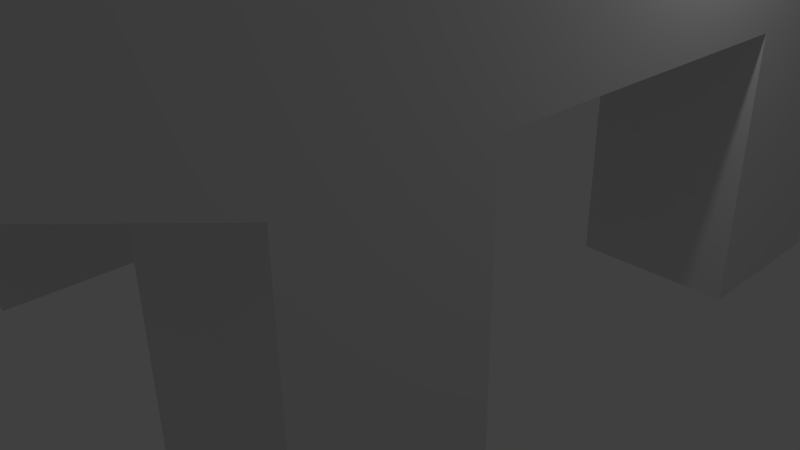 # Source: table.blend  (saved by Blender 2.72.0; exported with 4.5.12 LTS)
import bpy
from mathutils import Matrix  # noqa: F401  (used for matrix-valued properties, if any)

bpy.ops.wm.read_factory_settings(use_empty=True)
scene = bpy.context.scene
scene.name = 'Scene'

# ---- collections
col_collection_1 = bpy.data.collections.new('Collection 1'); scene.collection.children.link(col_collection_1)

# ---- materials (node trees are filled in below, after node groups)
mat_material = bpy.data.materials.new('Material')
mat_material.alpha_threshold = 0.0
mat_material.use_transparent_shadow = False
mat_material.roughness = 0.5
mat_material.line_color = (0.0, 0.0, 0.0, 1.0)

# ---- material node trees

# ---- world
world_world = bpy.data.worlds.new('World'); scene.world = world_world
world_world.color = (0.05088, 0.05088, 0.05088)
world_world.use_sun_shadow = False
world_world.sun_shadow_jitter_overblur = 0.0
world_world.cycles.sampling_method = 'MANUAL'
world_world.cycles.sample_map_resolution = 256

# ---- cameras
cam_camera = bpy.data.cameras.new('Camera')
cam_camera.clip_end = 100.0
cam_camera.lens = 35.0
cam_camera.sensor_width = 32.0
cam_camera.sensor_height = 18.0
cam_camera.ortho_scale = 7.314
cam_camera.dof.focus_distance = 0.0
cam_camera.dof.aperture_fstop = 128.0

# ---- lights
light_lamp = bpy.data.lights.new('Lamp', 'POINT')
light_lamp.transmission_factor = 0.0
light_lamp.cutoff_distance = 30.0
light_lamp.energy = 100.0
light_lamp.shadow_buffer_clip_start = 1.001
light_lamp.shadow_soft_size = 0.1
light_lamp.shadow_maximum_resolution = 0.006
light_lamp.use_absolute_resolution = True
light_lamp.cycles.use_multiple_importance_sampling = False

# ---- meshes
me_cube = bpy.data.meshes.new('Cube')
me_cube.from_pydata([(3.695, 4.013, -0.6), (3.695, -4.013, -0.6), (-3.695, -4.013, -0.6), (-3.695, 4.013, -0.6), (3.695, 7.538, 0.6), (3.695, -7.538, 0.6), (-3.695, -7.538, 0.6), (-3.695, 7.538, 0.6), (3.695, 4.768e-07, -0.6), (7.153e-07, 7.538, -0.6), (-2.384e-07, -7.538, -0.6), (-3.695, 1.907e-06, -0.6), (2.384e-07, 1.192e-06, -0.6), (3.695, -2.007, -0.6), (-1.848, 4.013, -0.6), (-1.848, -4.013, -0.6), (-3.695, 2.007, -0.6), (3.695, 2.007, -0.6), (1.848, 4.013, -0.6), (1.848, -4.013, -0.6), (-3.695, -2.007, -0.6), (-1.848, 1.55e-06, -0.6), (1.848, 8.345e-07, -0.6), (4.768e-07, 3.769, -0.6), (0.0, -3.769, -0.6), (-1.848, -2.007, -0.6), (-1.848, 2.007, -0.6), (1.848, 2.007, -0.6), (1.848, -2.007, -0.6), (3.695, 4.013, -3.677), (3.695, -4.013, -3.677), (-3.695, -4.013, -3.677), (-3.695, 4.013, -3.677), (3.695, -2.007, -3.677), (-1.848, 4.013, -3.677), (-1.848, -4.013, -3.677), (-3.695, 2.007, -3.677), (3.695, 2.007, -3.677), (1.848, 4.013, -3.677), (1.848, -4.013, -3.677), (-3.695, -2.007, -3.677), (-1.848, -2.007, -3.677), (-1.848, 2.007, -3.677), (1.848, 2.007, -3.677), (1.848, -2.007, -3.677), (3.695, 7.538, 0.9131), (3.695, -7.538, 0.9131), (-3.695, -7.538, 0.9131), (-3.695, 7.538, 0.9131)], [], [(15, 2, 31, 35), (7, 6, 47, 48), (0, 4, 5, 1, 13, 8, 17), (1, 5, 6, 2, 15, 10, 19), (2, 6, 7, 3, 16, 11, 20), (4, 0, 18, 9, 14, 3, 7), (26, 21, 11, 16), (27, 22, 12, 23), (28, 19, 10, 24), (21, 25, 20, 11), (12, 24, 25, 21), (24, 10, 15, 25), (14, 26, 42, 34), (9, 23, 26, 14), (23, 12, 21, 26), (18, 27, 23, 9), (2, 20, 40, 31), (17, 8, 22, 27), (22, 28, 24, 12), (8, 13, 28, 22), (16, 3, 32, 36), (41, 35, 31, 40), (34, 42, 36, 32), (29, 37, 43, 38), (33, 30, 39, 44), (18, 0, 29, 38), (26, 16, 36, 42), (19, 28, 44, 39), (3, 14, 34, 32), (28, 13, 33, 44), (20, 25, 41, 40), (17, 27, 43, 37), (1, 19, 39, 30), (0, 17, 37, 29), (25, 15, 35, 41), (13, 1, 30, 33), (27, 18, 38, 43), (45, 48, 47, 46), (6, 5, 46, 47), (4, 7, 48, 45), (5, 4, 45, 46)])
me_cube.materials.append(mat_material)
me_cube.use_remesh_preserve_volume = False
me_cube.use_remesh_preserve_attributes = False
me_cube.use_mirror_vertex_groups = False
me_cube.update()

# ---- objects
ob_cube = bpy.data.objects.new('Cube', me_cube)
ob_lamp = bpy.data.objects.new('Lamp', light_lamp)
ob_camera = bpy.data.objects.new('Camera', cam_camera)

# ---- transforms, parenting, visibility, modifiers, constraints
ob_cube.location = (0.0, 0.0, 3.745)
ob_cube.lock_rotations_4d = False
ob_cube.empty_display_type = 'ARROWS'
ob_cube.lineart.crease_threshold = 0.0
ob_lamp.location = (4.076, 1.005, 5.904)
ob_lamp.rotation_euler = (0.6503, 0.05522, 1.866)
ob_lamp.lock_rotations_4d = False
ob_lamp.empty_display_type = 'ARROWS'
ob_lamp.color = (0.0, 0.0, 0.0, 0.0)
ob_lamp.lineart.crease_threshold = 0.0
ob_camera.location = (7.481, -6.508, 5.344)
ob_camera.rotation_euler = (1.109, 0.01082, 0.8149)
ob_camera.lock_rotations_4d = False
ob_camera.empty_display_type = 'ARROWS'
ob_camera.color = (0.0, 0.0, 0.0, 0.0)
ob_camera.display_type = 'WIRE'
ob_camera.lineart.crease_threshold = 0.0

# ---- collection membership
col_collection_1.objects.link(ob_cube)
col_collection_1.objects.link(ob_lamp)
col_collection_1.objects.link(ob_camera)

# ---- scene / render settings (as saved in the file)
scene.camera = ob_camera
scene.frame_start = 1; scene.frame_end = 250; scene.frame_set(1)
scene.render.engine = 'BLENDER_EEVEE_NEXT'
scene.render.resolution_percentage = 50
scene.render.dither_intensity = 0.0
scene.cycles.use_denoising = False
scene.cycles.samples = 10
scene.cycles.sampling_pattern = 'TABULATED_SOBOL'
scene.cycles.light_sampling_threshold = 0.0
scene.cycles.use_adaptive_sampling = False
scene.cycles.use_light_tree = False
scene.cycles.blur_glossy = 0.0
scene.cycles.pixel_filter_type = 'GAUSSIAN'
scene.cycles.sample_clamp_indirect = 0.0
scene.view_settings.view_transform = 'Standard'
bpy.context.view_layer.update()

